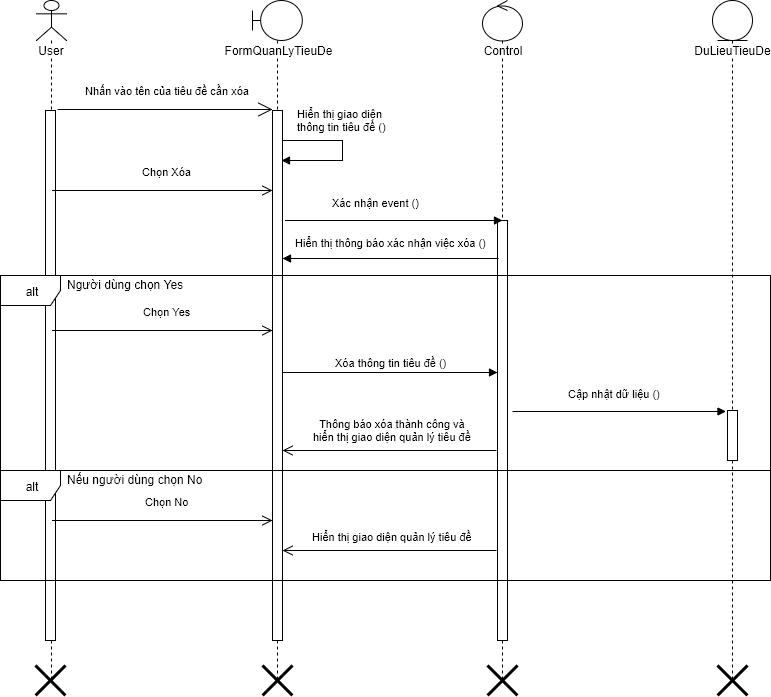

The diagram above was exported from draw.io. Its source (the exported page's mxGraphModel, read from the mxfile embedded in the PNG):
<mxGraphModel dx="872" dy="520" grid="1" gridSize="10" guides="1" tooltips="1" connect="1" arrows="1" fold="1" page="1" pageScale="1" pageWidth="826" pageHeight="1169" background="#ffffff" math="0" shadow="0">
  <root>
    <mxCell id="0" />
    <mxCell id="1" parent="0" />
    <mxCell id="2" value="User" style="shape=umlLifeline;participant=umlActor;perimeter=lifelinePerimeter;whiteSpace=wrap;html=1;container=1;collapsible=0;recursiveResize=0;verticalAlign=top;spacingTop=36;labelBackgroundColor=#ffffff;outlineConnect=0;" parent="1" vertex="1">
      <mxGeometry x="64" y="40" width="30" height="680" as="geometry" />
    </mxCell>
    <mxCell id="7" value="" style="html=1;points=[];perimeter=orthogonalPerimeter;" parent="2" vertex="1">
      <mxGeometry x="9" y="110" width="10" height="530" as="geometry" />
    </mxCell>
    <mxCell id="73" value="" style="shape=umlDestroy;whiteSpace=wrap;html=1;strokeWidth=3;" parent="2" vertex="1">
      <mxGeometry x="-1" y="665" width="30" height="30" as="geometry" />
    </mxCell>
    <mxCell id="3" value="FormQuanLyTieuDe" style="shape=umlLifeline;participant=umlBoundary;perimeter=lifelinePerimeter;whiteSpace=wrap;html=1;container=1;collapsible=0;recursiveResize=0;verticalAlign=top;spacingTop=36;labelBackgroundColor=#ffffff;outlineConnect=0;" parent="1" vertex="1">
      <mxGeometry x="280" y="40" width="50" height="680" as="geometry" />
    </mxCell>
    <mxCell id="8" value="" style="html=1;points=[];perimeter=orthogonalPerimeter;" parent="3" vertex="1">
      <mxGeometry x="20" y="110" width="10" height="530" as="geometry" />
    </mxCell>
    <mxCell id="5" value="Control" style="shape=umlLifeline;participant=umlControl;perimeter=lifelinePerimeter;whiteSpace=wrap;html=1;container=1;collapsible=0;recursiveResize=0;verticalAlign=top;spacingTop=36;labelBackgroundColor=#ffffff;outlineConnect=0;" parent="1" vertex="1">
      <mxGeometry x="510" y="40" width="40" height="680" as="geometry" />
    </mxCell>
    <mxCell id="50" value="" style="html=1;points=[];perimeter=orthogonalPerimeter;" parent="5" vertex="1">
      <mxGeometry x="15" y="220" width="10" height="420" as="geometry" />
    </mxCell>
    <mxCell id="9" value="Nhấn vào tên của tiêu đề cần xóa" style="endArrow=open;endSize=12;html=1;" parent="1" edge="1">
      <mxGeometry x="0.027" y="19" width="160" relative="1" as="geometry">
        <mxPoint x="85" y="149" as="sourcePoint" />
        <mxPoint x="300" y="149" as="targetPoint" />
        <mxPoint as="offset" />
      </mxGeometry>
    </mxCell>
    <mxCell id="40" value="DuLieuTieuDe" style="shape=umlLifeline;participant=umlEntity;perimeter=lifelinePerimeter;whiteSpace=wrap;html=1;container=1;collapsible=0;recursiveResize=0;verticalAlign=top;spacingTop=36;labelBackgroundColor=#ffffff;outlineConnect=0;" parent="1" vertex="1">
      <mxGeometry x="740" y="40" width="40" height="680" as="geometry" />
    </mxCell>
    <mxCell id="103" value="" style="html=1;points=[];perimeter=orthogonalPerimeter;" parent="40" vertex="1">
      <mxGeometry x="15" y="410" width="10" height="50" as="geometry" />
    </mxCell>
    <mxCell id="49" value="Chọn Xóa" style="html=1;verticalAlign=bottom;endArrow=open;endSize=8;exitX=0.7;exitY=0.151;exitPerimeter=0;" parent="1" source="7" edge="1">
      <mxGeometry x="0.0338" y="10" relative="1" as="geometry">
        <mxPoint x="93" y="230" as="sourcePoint" />
        <mxPoint x="300" y="230" as="targetPoint" />
        <mxPoint as="offset" />
        <Array as="points">
          <mxPoint x="200" y="230" />
        </Array>
      </mxGeometry>
    </mxCell>
    <mxCell id="51" value="Xác nhận event ()" style="endArrow=block;endFill=1;html=1;align=left;verticalAlign=top;" parent="1" edge="1">
      <mxGeometry y="-40" as="geometry">
        <mxPoint x="313" y="260" as="sourcePoint" />
        <mxPoint x="530" y="260" as="targetPoint" />
        <mxPoint x="-64" y="-30" as="offset" />
        <Array as="points">
          <mxPoint x="410" y="260" />
        </Array>
      </mxGeometry>
    </mxCell>
    <mxCell id="58" value="alt" style="shape=umlFrame;whiteSpace=wrap;html=1;" parent="1" vertex="1">
      <mxGeometry x="28" y="315" width="770" height="195" as="geometry" />
    </mxCell>
    <mxCell id="62" value="Người dùng chọn Yes" style="text;html=1;resizable=0;points=[];autosize=1;align=left;verticalAlign=top;spacingTop=-4;" parent="1" vertex="1">
      <mxGeometry x="93" y="315" width="130" height="20" as="geometry" />
    </mxCell>
    <mxCell id="74" value="" style="shape=umlDestroy;whiteSpace=wrap;html=1;strokeWidth=3;" parent="1" vertex="1">
      <mxGeometry x="290" y="705" width="30" height="30" as="geometry" />
    </mxCell>
    <mxCell id="109" value="Hiển thị giao diện&lt;div&gt;thông tin tiêu đề ()&lt;/div&gt;" style="edgeStyle=orthogonalEdgeStyle;html=1;align=left;spacingLeft=2;endArrow=block;rounded=0;" parent="1" edge="1">
      <mxGeometry x="-0.8462" y="20" relative="1" as="geometry">
        <mxPoint x="310" y="180" as="sourcePoint" />
        <Array as="points">
          <mxPoint x="370" y="180" />
          <mxPoint x="370" y="200" />
        </Array>
        <mxPoint x="309" y="200" as="targetPoint" />
        <mxPoint as="offset" />
      </mxGeometry>
    </mxCell>
    <mxCell id="112" value="alt" style="shape=umlFrame;whiteSpace=wrap;html=1;" parent="1" vertex="1">
      <mxGeometry x="28" y="510" width="770" height="110" as="geometry" />
    </mxCell>
    <mxCell id="113" value="Nếu người dùng chọn No" style="text;html=1;resizable=0;points=[];autosize=1;align=left;verticalAlign=top;spacingTop=-4;" parent="1" vertex="1">
      <mxGeometry x="93" y="510" width="150" height="20" as="geometry" />
    </mxCell>
    <mxCell id="114" value="Hiển thị giao diện quản lý tiêu đề" style="html=1;verticalAlign=bottom;endArrow=open;endSize=8;" parent="1" edge="1">
      <mxGeometry x="-61" y="85" as="geometry">
        <mxPoint x="524" y="590" as="sourcePoint" />
        <mxPoint x="310" y="590" as="targetPoint" />
        <mxPoint x="3" y="-5" as="offset" />
      </mxGeometry>
    </mxCell>
    <mxCell id="117" value="Hiển thị thông báo xác nhận việc xóa ()" style="endArrow=block;endFill=1;html=1;align=left;verticalAlign=top;" parent="1" edge="1">
      <mxGeometry as="geometry">
        <mxPoint x="526" y="298" as="sourcePoint" />
        <mxPoint x="310" y="298" as="targetPoint" />
        <mxPoint x="-97" y="-28" as="offset" />
        <Array as="points" />
      </mxGeometry>
    </mxCell>
    <mxCell id="121" value="Chọn Yes" style="html=1;verticalAlign=bottom;endArrow=open;endSize=8;exitX=0.7;exitY=0.415;exitPerimeter=0;" parent="1" source="7" edge="1">
      <mxGeometry x="0.0338" y="10" relative="1" as="geometry">
        <mxPoint x="93" y="370" as="sourcePoint" />
        <mxPoint x="300" y="370" as="targetPoint" />
        <mxPoint as="offset" />
        <Array as="points">
          <mxPoint x="200" y="370" />
        </Array>
      </mxGeometry>
    </mxCell>
    <mxCell id="122" value="Xóa thông tin&amp;nbsp;&lt;span&gt;tiêu đề&lt;/span&gt;&amp;nbsp;()" style="endArrow=block;endFill=1;html=1;align=left;verticalAlign=top;entryX=0.5;entryY=0;entryPerimeter=0;" parent="1" edge="1">
      <mxGeometry as="geometry">
        <mxPoint x="310" y="412" as="sourcePoint" />
        <mxPoint x="525" y="412" as="targetPoint" />
        <mxPoint x="-57" y="-22" as="offset" />
      </mxGeometry>
    </mxCell>
    <mxCell id="123" value="&lt;span&gt;Cập nhật dữ liệu ()&lt;/span&gt;" style="endArrow=block;endFill=1;html=1;align=left;verticalAlign=top;" parent="1" edge="1">
      <mxGeometry x="-6" y="-269" as="geometry">
        <mxPoint x="540" y="451" as="sourcePoint" />
        <mxPoint x="753.5" y="451" as="targetPoint" />
        <mxPoint x="-53" y="-30" as="offset" />
      </mxGeometry>
    </mxCell>
    <mxCell id="124" value="&lt;div&gt;Thông báo xóa thành công và&lt;/div&gt;hiển thị giao diện quản lý tiêu đề" style="html=1;verticalAlign=bottom;endArrow=open;endSize=8;" parent="1" edge="1">
      <mxGeometry x="-61" y="-15" as="geometry">
        <mxPoint x="524" y="490" as="sourcePoint" />
        <mxPoint x="310" y="490" as="targetPoint" />
        <mxPoint x="3" y="-5" as="offset" />
      </mxGeometry>
    </mxCell>
    <mxCell id="125" value="Chọn No" style="html=1;verticalAlign=bottom;endArrow=open;endSize=8;exitX=0.7;exitY=0.774;exitPerimeter=0;" parent="1" source="7" edge="1">
      <mxGeometry x="0.0338" y="10" relative="1" as="geometry">
        <mxPoint x="93" y="560" as="sourcePoint" />
        <mxPoint x="300" y="560" as="targetPoint" />
        <mxPoint as="offset" />
        <Array as="points">
          <mxPoint x="200" y="560" />
        </Array>
      </mxGeometry>
    </mxCell>
    <mxCell id="77" value="" style="shape=umlDestroy;whiteSpace=wrap;html=1;strokeWidth=3;" parent="1" vertex="1">
      <mxGeometry x="745" y="705" width="30" height="30" as="geometry" />
    </mxCell>
    <mxCell id="76" value="" style="shape=umlDestroy;whiteSpace=wrap;html=1;strokeWidth=3;" parent="1" vertex="1">
      <mxGeometry x="515" y="705" width="30" height="30" as="geometry" />
    </mxCell>
  </root>
</mxGraphModel>